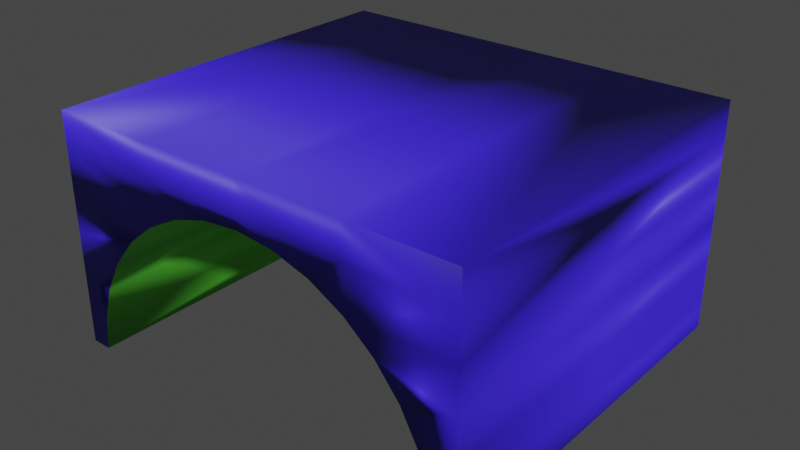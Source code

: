 # Source: cubeTunnel.blend  (saved by Blender 2.93.21; exported with 4.5.12 LTS)
import bpy
from mathutils import Matrix  # noqa: F401  (used for matrix-valued properties, if any)

bpy.ops.wm.read_factory_settings(use_empty=True)
scene = bpy.context.scene
scene.name = 'Scene'

# ---- collections
col_collection = bpy.data.collections.new('Collection'); scene.collection.children.link(col_collection)

# ---- materials (node trees are filled in below, after node groups)
mat_material_001 = bpy.data.materials.new('Material.001')
mat_material_001.use_transparent_shadow = False
mat_material_002 = bpy.data.materials.new('Material.002')
mat_material_002.use_transparent_shadow = False

# ---- material node trees
mat_material_001.use_nodes = True; mat_material_001.node_tree.nodes.clear()
_N = mat_material_001.node_tree.nodes; _L = mat_material_001.node_tree.links
n0 = _N.new('ShaderNodeBsdfPrincipled'); n0.name = 'Principled BSDF'; n0.location = (10, 300)
n0.distribution = 'GGX'
n0.subsurface_method = 'BURLEY'
n0.inputs[0].default_value = (0.1356, 0.8, 0.05181, 1.0)
n0.inputs[3].default_value = 1.45
n0.inputs[27].default_value = (0.0, 0.0, 0.0, 1.0)
n0.inputs[28].default_value = 1.0
n1 = _N.new('ShaderNodeOutputMaterial'); n1.name = 'Material Output'; n1.location = (300, 300)
_L.new(n0.outputs[0], n1.inputs[0])
n1.is_active_output = True
mat_material_002.use_nodes = True; mat_material_002.node_tree.nodes.clear()
_N = mat_material_002.node_tree.nodes; _L = mat_material_002.node_tree.links
n0 = _N.new('ShaderNodeBsdfPrincipled'); n0.name = 'Principled BSDF'; n0.location = (10, 300)
n0.distribution = 'GGX'
n0.subsurface_method = 'BURLEY'
n0.inputs[0].default_value = (0.04255, 0.01806, 0.8, 1.0)
n0.inputs[3].default_value = 1.45
n0.inputs[27].default_value = (0.0, 0.0, 0.0, 1.0)
n0.inputs[28].default_value = 1.0
n1 = _N.new('ShaderNodeOutputMaterial'); n1.name = 'Material Output'; n1.location = (300, 300)
_L.new(n0.outputs[0], n1.inputs[0])
n1.is_active_output = True

# ---- world
world_world = bpy.data.worlds.new('World'); scene.world = world_world
world_world.use_nodes = True; world_world.node_tree.nodes.clear()
_N = world_world.node_tree.nodes; _L = world_world.node_tree.links
n0 = _N.new('ShaderNodeOutputWorld'); n0.name = 'World Output'; n0.location = (300, 300)
n1 = _N.new('ShaderNodeBackground'); n1.name = 'Background'; n1.location = (10, 300)
n1.inputs[0].default_value = (0.05088, 0.05088, 0.05088, 1.0)
_L.new(n1.outputs[0], n0.inputs[0])
n0.is_active_output = True
world_world.color = (0.05088, 0.05088, 0.05088)
world_world.use_sun_shadow = False
world_world.sun_shadow_jitter_overblur = 0.0

# ---- meshes
me_cube_002 = bpy.data.meshes.new('Cube.002')
me_cube_002.from_pydata([(-1.1, -1.0, 0.0), (-1.1, -1.0, 1.2), (-1.1, 1.0, 0.0), (-1.1, 1.0, 1.2), (1.1, -1.0, 0.0), (1.1, -1.0, 1.2), (1.1, 1.0, 0.0), (1.1, 1.0, 1.2), (-0.5556, -1.0, 0.7996), (-0.5556, 1.0, 0.7996), (0.5556, -1.0, 0.7996), (0.5556, 1.0, 0.7996), (0.3827, -1.0, 0.892), (0.3827, 1.0, 0.892), (-0.9808, 1.0, 0.1632), (-0.9239, 1.0, 0.3508), (-0.8315, 1.0, 0.5237), (-0.7071, 1.0, 0.6752), (-0.3827, 1.0, 0.892), (-0.1951, 1.0, 0.9489), (0.1951, 1.0, 0.9489), (-2.191e-09, 1.0, 0.9681), (-0.9969, 1.0, 0.0), (0.9969, 1.0, 0.0), (0.9808, 1.0, 0.1632), (0.9239, 1.0, 0.3508), (0.8315, 1.0, 0.5237), (0.7071, 1.0, 0.6752), (-0.3827, -1.0, 0.892), (-0.1951, -1.0, 0.9489), (0.1951, -1.0, 0.9489), (-2.191e-09, -1.0, 0.9681), (0.7071, -1.0, 0.6752), (0.9808, -1.0, 0.1632), (0.9239, -1.0, 0.3508), (0.8315, -1.0, 0.5237), (-0.9969, -1.0, 0.0), (-0.9808, -1.0, 0.1632), (-0.9239, -1.0, 0.3508), (-0.8315, -1.0, 0.5237), (-0.7071, -1.0, 0.6752), (0.9969, -1.0, 0.0), (1.561e-09, -1.0, 1.2), (1.561e-09, 1.0, 1.2), (-1.1, -1.0, 1.023), (1.1, -1.0, 1.023), (1.1, 1.0, 1.023), (-1.1, 1.0, 1.023), (-1.1, 1.0, 0.1527), (1.1, 1.0, 0.1527), (1.1, -1.0, 0.1527), (-1.1, -1.0, 0.1527), (-1.1, 1.0, 0.5877), (1.1, 1.0, 0.5877), (1.1, -1.0, 0.5877), (-1.1, -1.0, 0.5877), (-1.1, 1.0, 0.8052), (1.1, 1.0, 0.8052), (1.1, -1.0, 0.8052), (-1.1, -1.0, 0.8052), (-1.1, 0.0, 1.023), (1.1, 0.0, 1.023), (1.561e-09, 1.0, 1.023), (1.561e-09, -1.0, 1.023), (-1.1, 0.0, 0.1527), (1.1, 0.0, 0.1527), (-1.1, 1.0, 0.3702), (1.1, 1.0, 0.3702), (1.1, -1.0, 0.3702), (-1.1, -1.0, 0.3702), (1.1, 0.0, 0.5877), (-1.1, 0.0, 0.5877), (-1.1, 0.0, 0.8052), (1.1, 0.0, 0.8052), (1.1, 0.0, 0.3702), (-1.1, 0.0, 0.3702), (0.55, 1.0, 1.023), (0.275, 1.0, 1.023), (-0.55, 1.0, 1.023), (-0.275, 1.0, 1.023), (0.55, 1.0, 1.2), (0.275, 1.0, 1.2), (-0.55, 1.0, 1.2), (-0.275, 1.0, 1.2), (0.55, -1.0, 1.023), (-0.55, -1.0, 1.023), (-0.275, -1.0, 1.023), (0.275, -1.0, 1.023), (-0.55, -1.0, 1.2), (-0.275, -1.0, 1.2), (0.55, -1.0, 1.2), (0.275, -1.0, 1.2)], [], [(49, 65, 50, 4, 6), (2, 22, 36, 0), (6, 4, 41, 23), (9, 8, 40, 17), (10, 12, 13, 11), (8, 9, 18, 28), (14, 37, 36, 22), (51, 64, 48, 2, 0), (20, 30, 31, 21), (15, 16, 39, 38), (24, 23, 41, 33), (14, 15, 38, 37), (25, 24, 33, 34), (26, 25, 34, 35), (16, 17, 40, 39), (21, 31, 29, 19), (19, 29, 28, 18), (27, 32, 10, 11), (27, 26, 35, 32), (3, 1, 88, 89, 42, 91, 90, 5, 7, 80, 81, 43, 83, 82), (7, 5, 45, 61, 46), (1, 3, 47, 60, 44), (13, 12, 30, 20), (75, 66, 48, 64), (74, 68, 50, 65), (33, 41, 4, 50), (0, 36, 37, 51), (6, 23, 24, 49), (2, 48, 14, 22), (73, 58, 54, 70), (72, 56, 52, 71), (59, 72, 71, 55), (44, 60, 72, 59), (60, 47, 56, 72), (57, 73, 70, 53), (46, 61, 73, 57), (61, 45, 58, 73), (67, 74, 65, 49), (53, 70, 74, 67), (70, 54, 68, 74), (69, 75, 64, 51), (55, 71, 75, 69), (71, 52, 66, 75), (25, 67, 49, 24), (26, 53, 67, 25), (27, 57, 53, 26), (11, 46, 57, 27), (13, 76, 46, 11), (20, 77, 76, 13), (21, 62, 77, 20), (19, 79, 62, 21), (18, 78, 79, 19), (15, 14, 48, 66), (16, 15, 66, 52), (17, 16, 52, 56), (9, 17, 56, 47), (9, 47, 78, 18), (80, 7, 46, 76), (76, 77, 81, 80), (77, 62, 43, 81), (83, 43, 62, 79), (79, 78, 82, 83), (3, 82, 78, 47), (38, 69, 51, 37), (39, 55, 69, 38), (40, 59, 55, 39), (8, 44, 59, 40), (34, 33, 50, 68), (35, 34, 68, 54), (32, 35, 54, 58), (10, 32, 58, 45), (28, 85, 44, 8), (29, 86, 85, 28), (31, 63, 86, 29), (10, 45, 84, 12), (12, 84, 87, 30), (30, 87, 63, 31), (1, 44, 85, 88), (86, 89, 88, 85), (42, 89, 86, 63), (45, 5, 90, 84), (84, 90, 91, 87), (87, 91, 42, 63)])
me_cube_002.polygons.foreach_set('use_smooth', [True] * 83)
me_cube_002.polygons.foreach_set('material_index', [1, 0, 0, 0, 0, 0, 0, 1, 0, 0, 0, 0, 0, 0, 0, 0, 0, 0, 0, 1, 1, 1, 0, 1, 1, 1, 1, 1, 1, 1, 1, 1, 1, 1, 1, 1, 1, 1, 1, 1, 1, 1, 1, 1, 1, 1, 1, 1, 1, 1, 1, 1, 1, 1, 1, 1, 1, 1, 1, 1, 1, 1, 1, 1, 1, 1, 1, 1, 1, 1, 1, 1, 1, 1, 1, 1, 1, 1, 1, 1, 1, 1, 1])
_uv = me_cube_002.uv_layers.new(name='UVMap')
_uv.uv.foreach_set('vector', [0.87, 0.4018, 0.87, 0.2009, 0.87, 0.0, 0.9006, 0.0, 0.9006, 0.4018, 0.9006, 0.0, 0.9195, 0.0, 0.9195, 0.4018, 0.9006, 0.4018, 0.9195, 0.4018, 0.9195, 0.0, 0.9383, 0.0, 0.9383, 0.4018, 0.4294, 0.0, 0.4294, 0.4018, 0.4018, 0.4018, 0.4018, 0.0, 0.6324, 0.4018, 0.6008, 0.4018, 0.6008, 0.0, 0.6324, 0.0, 0.4294, 0.4018, 0.4294, 0.0, 0.461, 0.0, 0.461, 0.4018, 0.9671, 0.8035, 0.9671, 0.4018, 1.0, 0.4018, 1.0, 0.8035, 0.6921, 0.8035, 0.6921, 0.6026, 0.6921, 0.4018, 0.7227, 0.4018, 0.7227, 0.8035, 0.5665, 0.0, 0.5665, 0.4018, 0.5309, 0.4018, 0.5309, 0.0, 0.9288, 0.8035, 0.8931, 0.8035, 0.8931, 0.4018, 0.9288, 0.4018, 0.7556, 0.8035, 0.7227, 0.8035, 0.7227, 0.4018, 0.7556, 0.4018, 0.9671, 0.8035, 0.9288, 0.8035, 0.9288, 0.4018, 0.9671, 0.4018, 0.7939, 0.8035, 0.7556, 0.8035, 0.7556, 0.4018, 0.7939, 0.4018, 0.8296, 0.8035, 0.7939, 0.8035, 0.7939, 0.4018, 0.8296, 0.4018, 0.8931, 0.8035, 0.8614, 0.8035, 0.8614, 0.4018, 0.8931, 0.4018, 0.5309, 0.0, 0.5309, 0.4018, 0.4953, 0.4018, 0.4953, 0.0, 0.4953, 0.0, 0.4953, 0.4018, 0.461, 0.4018, 0.461, 0.0, 0.66, 0.0, 0.66, 0.4018, 0.6324, 0.4018, 0.6324, 0.0, 0.8614, 0.8035, 0.8296, 0.8035, 0.8296, 0.4018, 0.8614, 0.4018, 0.4018, 0.0, 0.4018, 0.4018, 0.3013, 0.4018, 0.2511, 0.4018, 0.2009, 0.4018, 0.1507, 0.4018, 0.1004, 0.4018, 0.0, 0.4018, 0.0, 0.0, 0.1004, 0.0, 0.1507, 0.0, 0.2009, 0.0, 0.2511, 0.0, 0.3013, 0.0, 0.66, 0.4018, 0.66, 0.0, 0.6956, 0.0, 0.6956, 0.2009, 0.6956, 0.4018, 0.4821, 0.8035, 0.4821, 0.4018, 0.5177, 0.4018, 0.5177, 0.6026, 0.5177, 0.8035, 0.6008, 0.0, 0.6008, 0.4018, 0.5665, 0.4018, 0.5665, 0.0, 0.6485, 0.6026, 0.6485, 0.4018, 0.6921, 0.4018, 0.6921, 0.6026, 0.8264, 0.2009, 0.8264, 0.0, 0.87, 0.0, 0.87, 0.2009, 0.2083, 0.7818, 0.2411, 0.7847, 0.2411, 0.8035, 0.2104, 0.8035, 0.2411, 0.4018, 0.2411, 0.4206, 0.2083, 0.4235, 0.2104, 0.4018, 0.4821, 0.4018, 0.4821, 0.4206, 0.4493, 0.4235, 0.4514, 0.4018, 0.4821, 0.8035, 0.4514, 0.8035, 0.4493, 0.7818, 0.4821, 0.7847, 0.7392, 0.2009, 0.7392, 0.0, 0.7828, 0.0, 0.7828, 0.2009, 0.5613, 0.6026, 0.5613, 0.4018, 0.6049, 0.4018, 0.6049, 0.6026, 0.5613, 0.8035, 0.5613, 0.6026, 0.6049, 0.6026, 0.6049, 0.8035, 0.5177, 0.8035, 0.5177, 0.6026, 0.5613, 0.6026, 0.5613, 0.8035, 0.5177, 0.6026, 0.5177, 0.4018, 0.5613, 0.4018, 0.5613, 0.6026, 0.7392, 0.4018, 0.7392, 0.2009, 0.7828, 0.2009, 0.7828, 0.4018, 0.6956, 0.4018, 0.6956, 0.2009, 0.7392, 0.2009, 0.7392, 0.4018, 0.6956, 0.2009, 0.6956, 0.0, 0.7392, 0.0, 0.7392, 0.2009, 0.8264, 0.4018, 0.8264, 0.2009, 0.87, 0.2009, 0.87, 0.4018, 0.7828, 0.4018, 0.7828, 0.2009, 0.8264, 0.2009, 0.8264, 0.4018, 0.7828, 0.2009, 0.7828, 0.0, 0.8264, 0.0, 0.8264, 0.2009, 0.6485, 0.8035, 0.6485, 0.6026, 0.6921, 0.6026, 0.6921, 0.8035, 0.6049, 0.8035, 0.6049, 0.6026, 0.6485, 0.6026, 0.6485, 0.8035, 0.6049, 0.6026, 0.6049, 0.4018, 0.6485, 0.4018, 0.6485, 0.6026, 0.4116, 0.4339, 0.4077, 0.4018, 0.4514, 0.4018, 0.4493, 0.4235, 0.3769, 0.4508, 0.3641, 0.4018, 0.4077, 0.4018, 0.4116, 0.4339, 0.3465, 0.4735, 0.3204, 0.4018, 0.3641, 0.4018, 0.3769, 0.4508, 0.3215, 0.5012, 0.2767, 0.4018, 0.3204, 0.4018, 0.3465, 0.4735, 0.3029, 0.5328, 0.2767, 0.5022, 0.2767, 0.4018, 0.3215, 0.5012, 0.2915, 0.567, 0.2767, 0.5524, 0.2767, 0.5022, 0.3029, 0.5328, 0.2876, 0.6026, 0.2767, 0.6026, 0.2767, 0.5524, 0.2915, 0.567, 0.2915, 0.6383, 0.2767, 0.6529, 0.2767, 0.6026, 0.2876, 0.6026, 0.3029, 0.6725, 0.2767, 0.7031, 0.2767, 0.6529, 0.2915, 0.6383, 0.4116, 0.7714, 0.4493, 0.7818, 0.4514, 0.8035, 0.4077, 0.8035, 0.3769, 0.7545, 0.4116, 0.7714, 0.4077, 0.8035, 0.3641, 0.8035, 0.3465, 0.7318, 0.3769, 0.7545, 0.3641, 0.8035, 0.3204, 0.8035, 0.3215, 0.7041, 0.3465, 0.7318, 0.3204, 0.8035, 0.2767, 0.8035, 0.3215, 0.7041, 0.2767, 0.8035, 0.2767, 0.7031, 0.3029, 0.6725, 0.2411, 0.5022, 0.2411, 0.4018, 0.2767, 0.4018, 0.2767, 0.5022, 0.2767, 0.5022, 0.2767, 0.5524, 0.2411, 0.5524, 0.2411, 0.5022, 0.2767, 0.5524, 0.2767, 0.6026, 0.2411, 0.6026, 0.2411, 0.5524, 0.2411, 0.6529, 0.2411, 0.6026, 0.2767, 0.6026, 0.2767, 0.6529, 0.2767, 0.6529, 0.2767, 0.7031, 0.2411, 0.7031, 0.2411, 0.6529, 0.2411, 0.8035, 0.2411, 0.7031, 0.2767, 0.7031, 0.2767, 0.8035, 0.1706, 0.4339, 0.1667, 0.4018, 0.2104, 0.4018, 0.2083, 0.4235, 0.1359, 0.4508, 0.123, 0.4018, 0.1667, 0.4018, 0.1706, 0.4339, 0.1054, 0.4735, 0.07931, 0.4018, 0.123, 0.4018, 0.1359, 0.4508, 0.08043, 0.5012, 0.03562, 0.4018, 0.07931, 0.4018, 0.1054, 0.4735, 0.1706, 0.7714, 0.2083, 0.7818, 0.2104, 0.8035, 0.1667, 0.8035, 0.1359, 0.7545, 0.1706, 0.7714, 0.1667, 0.8035, 0.123, 0.8035, 0.1054, 0.7318, 0.1359, 0.7545, 0.123, 0.8035, 0.07931, 0.8035, 0.08043, 0.7041, 0.1054, 0.7318, 0.07931, 0.8035, 0.03562, 0.8035, 0.06187, 0.5328, 0.03562, 0.5022, 0.03562, 0.4018, 0.08043, 0.5012, 0.05044, 0.567, 0.03562, 0.5524, 0.03562, 0.5022, 0.06187, 0.5328, 0.04658, 0.6026, 0.03562, 0.6026, 0.03562, 0.5524, 0.05044, 0.567, 0.08043, 0.7041, 0.03562, 0.8035, 0.03562, 0.7031, 0.06187, 0.6725, 0.06187, 0.6725, 0.03562, 0.7031, 0.03562, 0.6529, 0.05044, 0.6383, 0.05044, 0.6383, 0.03562, 0.6529, 0.03562, 0.6026, 0.04658, 0.6026, 0.0, 0.4018, 0.03562, 0.4018, 0.03562, 0.5022, 0.0, 0.5022, 0.03562, 0.5524, 0.0, 0.5524, 0.0, 0.5022, 0.03562, 0.5022, 0.0, 0.6026, 0.0, 0.5524, 0.03562, 0.5524, 0.03562, 0.6026, 0.03562, 0.8035, 0.0, 0.8035, 0.0, 0.7031, 0.03562, 0.7031, 0.03562, 0.7031, 0.0, 0.7031, 0.0, 0.6529, 0.03562, 0.6529, 0.03562, 0.6529, 0.0, 0.6529, 0.0, 0.6026, 0.03562, 0.6026])
me_cube_002.materials.append(mat_material_001)
me_cube_002.materials.append(mat_material_002)
me_cube_002.use_remesh_fix_poles = True
me_cube_002.use_remesh_preserve_attributes = False
me_cube_002.update()
me_cube_002.normals_split_custom_set([tuple(v) for v in zip(*[iter([0.829, -0.5592, 0.0, 0.7803, -0.6254, 0.0, 0.5927, -0.5927, -0.5453, 0.7068, 0.02705, -0.7068, 0.4281, 0.4281, 0.7959, -0.6001, 0.5656, -0.5657, 0.5331, 0.6081, -0.5882, -0.07363, -0.6935, -0.7167, -0.7068, 0.02705, -0.7068, 0.4281, 0.4281, 0.7959, 0.7068, 0.02705, -0.7068, -0.6713, 0.02898, -0.7406, 0.8172, 0.4008, -0.4142, 0.5536, -0.08488, -0.8285, -0.43, -0.3846, -0.8168, 0.7003, 0.1381, -0.7003, 0.6186, -0.2075, 0.7578, -0.9192, -0.3846, 0.08475, -0.3791, 0.1361, -0.9153, -0.4118, 0.7276, -0.5486, -0.4857, -0.4855, -0.7269, -0.43, -0.3846, -0.8168, 0.5536, -0.08488, -0.8285, 0.8757, 0.4469, 0.1825, -0.5845, -0.3818, -0.716, 0.8462, -0.5055, -0.1683, 0.2649, -0.3762, -0.8879, -0.07363, -0.6935, -0.7167, 0.5331, 0.6081, -0.5882, -0.9783, -0.2071, 0.0, -0.7722, 0.6354, 0.0, -0.3809, 0.3809, -0.8425, -0.6001, 0.5656, -0.5657, -0.7068, 0.02705, -0.7068, -0.171, -0.4813, -0.8597, -0.8808, -0.3858, -0.2746, 0.0, 0.1506, -0.9886, 0.973, 0.1126, -0.2013, 0.5591, 0.1137, 0.8212, 0.7194, -0.5014, -0.4807, -0.09329, -0.3776, -0.9212, 0.9141, 0.145, -0.3786, 0.2471, -0.1634, -0.9551, 0.8172, 0.4008, -0.4142, -0.6713, 0.02898, -0.7406, -0.9704, 0.145, -0.193, 0.8462, -0.5055, -0.1683, 0.5591, 0.1137, 0.8212, 0.9141, 0.145, -0.3786, 0.2649, -0.3762, -0.8879, 0.4224, -0.1556, -0.8929, 0.2471, -0.1634, -0.9551, -0.9704, 0.145, -0.193, -0.9141, 0.1451, -0.3786, 0.5829, -0.1474, -0.799, 0.4224, -0.1556, -0.8929, -0.9141, 0.1451, -0.3786, -0.823, 0.1427, -0.5499, 0.7194, -0.5014, -0.4807, 0.6186, -0.2075, 0.7578, 0.7003, 0.1381, -0.7003, -0.09329, -0.3776, -0.9212, 0.973, 0.1126, -0.2013, 0.0, 0.1506, -0.9886, 0.1934, 0.1298, -0.9725, 0.9907, 0.1334, -0.0274, 0.9907, 0.1334, -0.0274, 0.1934, 0.1298, -0.9725, -0.5845, -0.3818, -0.716, 0.8757, 0.4469, 0.1825, -0.4629, -0.7559, -0.4629, -0.8852, -0.3806, 0.2676, -0.9192, -0.3846, 0.08475, -0.4857, -0.4855, -0.7269, -0.4629, -0.7559, -0.4629, 0.5829, -0.1474, -0.799, -0.823, 0.1427, -0.5499, -0.8852, -0.3806, 0.2676, -0.2967, 0.9078, 0.2963, 0.48, -0.6203, 0.6203, 0.805, -0.4195, 0.4195, 0.805, -0.4195, 0.4195, 0.7933, -0.4305, 0.4305, 0.7933, -0.4305, 0.4305, 0.7933, -0.4305, 0.4305, 0.6203, 0.48, 0.6203, -0.01277, 0.707, 0.707, -0.5026, 0.6113, 0.6113, -0.5026, 0.6113, 0.6113, -0.7935, 0.4304, 0.4304, -0.7935, 0.4304, 0.4304, -0.7935, 0.4304, 0.4304, -0.01277, 0.707, 0.707, 0.6203, 0.48, 0.6203, 0.9911, -0.1333, 0.0, 0.6297, 0.7768, 0.0, -0.09397, -0.09397, 0.9911, 0.48, -0.6203, 0.6203, -0.2967, 0.9078, 0.2963, -0.6935, -0.7204, 0.0, -0.8392, -0.5439, 0.0, -0.4419, -0.4419, 0.7806, -0.4118, 0.7276, -0.5486, -0.3791, 0.1361, -0.9153, -0.8808, -0.3858, -0.2746, -0.171, -0.4813, -0.8597, -0.807, 0.5906, 0.0, -0.3811, 0.3811, -0.8423, -0.3809, 0.3809, -0.8425, -0.7722, 0.6354, 0.0, 0.7091, -0.7051, 0.0, 0.5928, -0.5928, -0.5451, 0.5927, -0.5927, -0.5453, 0.7803, -0.6254, 0.0, -0.9704, 0.145, -0.193, -0.6713, 0.02898, -0.7406, 0.7068, 0.02705, -0.7068, 0.5927, -0.5927, -0.5453, -0.7068, 0.02705, -0.7068, -0.07363, -0.6935, -0.7167, 0.2649, -0.3762, -0.8879, -0.9783, -0.2071, 0.0, 0.4281, 0.4281, 0.7959, 0.8172, 0.4008, -0.4142, 0.2471, -0.1634, -0.9551, 0.829, -0.5592, 0.0, -0.6001, 0.5656, -0.5657, -0.3809, 0.3809, -0.8425, 0.8462, -0.5055, -0.1683, 0.5331, 0.6081, -0.5882, 0.7091, -0.7051, 0.0, 0.594, -0.594, -0.5425, 0.978, -0.2088, 0.0, 0.7091, 0.0, 0.7051, -0.807, 0.5906, 0.0, -0.3844, 0.3844, -0.8393, -0.9773, -0.2119, 0.0, -0.807, 0.0, 0.5906, -0.9776, -0.2104, 0.0, -0.807, 0.5906, 0.0, -0.807, 0.0, 0.5906, -0.5934, -0.5934, 0.5439, -0.4419, -0.4419, 0.7806, -0.8392, -0.5439, 0.0, -0.807, 0.5906, 0.0, -0.9776, -0.2104, 0.0, -0.8392, -0.5439, 0.0, -0.6935, -0.7204, 0.0, -0.3844, 0.3844, -0.8393, -0.807, 0.5906, 0.0, 0.8335, -0.5525, 0.0, 0.7091, -0.7051, 0.0, 0.7091, 0.0, 0.7051, 0.1377, 0.1377, 0.9808, -0.09397, -0.09397, 0.9911, 0.6297, 0.7768, 0.0, 0.7091, -0.7051, 0.0, 0.8335, -0.5525, 0.0, 0.6297, 0.7768, 0.0, 0.9911, -0.1333, 0.0, 0.594, -0.594, -0.5425, 0.7091, -0.7051, 0.0, 0.8293, -0.5589, 0.0, 0.7091, -0.7051, 0.0, 0.7803, -0.6254, 0.0, 0.829, -0.5592, 0.0, 0.1377, 0.1377, 0.9808, 0.7091, 0.0, 0.7051, 0.7091, -0.7051, 0.0, 0.8293, -0.5589, 0.0, 0.7091, 0.0, 0.7051, 0.978, -0.2088, 0.0, 0.5928, -0.5928, -0.5451, 0.7091, -0.7051, 0.0, -0.9783, -0.2073, 0.0, -0.807, 0.5906, 0.0, -0.7722, 0.6354, 0.0, -0.9783, -0.2071, 0.0, -0.5934, -0.5934, 0.5439, -0.807, 0.0, 0.5906, -0.807, 0.5906, 0.0, -0.9783, -0.2073, 0.0, -0.807, 0.0, 0.5906, -0.9773, -0.2119, 0.0, -0.3811, 0.3811, -0.8423, -0.807, 0.5906, 0.0, 0.4224, -0.1556, -0.8929, 0.8293, -0.5589, 0.0, 0.829, -0.5592, 0.0, 0.2471, -0.1634, -0.9551, 0.5829, -0.1474, -0.799, 0.1377, 0.1377, 0.9808, 0.8293, -0.5589, 0.0, 0.4224, -0.1556, -0.8929, -0.4629, -0.7559, -0.4629, 0.8335, -0.5525, 0.0, 0.1377, 0.1377, 0.9808, 0.5829, -0.1474, -0.799, -0.4857, -0.4855, -0.7269, -0.09397, -0.09397, 0.9911, 0.8335, -0.5525, 0.0, -0.4629, -0.7559, -0.4629, -0.4118, 0.7276, -0.5486, 0.8928, 0.4504, 0.0, -0.09397, -0.09397, 0.9911, -0.4857, -0.4855, -0.7269, -0.171, -0.4813, -0.8597, 0.8928, 0.4504, 0.0, 0.8928, 0.4504, 0.0, -0.4118, 0.7276, -0.5486, 0.973, 0.1126, -0.2013, 0.8928, 0.4504, 2.733e-08, 0.8928, 0.4504, 0.0, -0.171, -0.4813, -0.8597, 0.9907, 0.1334, -0.0274, 0.8928, 0.4504, 1.072e-07, 0.8928, 0.4504, 2.733e-08, 0.973, 0.1126, -0.2013, 0.8757, 0.4469, 0.1825, 0.8928, 0.4504, 2.608e-08, 0.8928, 0.4504, 1.072e-07, 0.9907, 0.1334, -0.0274, 0.5591, 0.1137, 0.8212, 0.8462, -0.5055, -0.1683, -0.3809, 0.3809, -0.8425, -0.3811, 0.3811, -0.8423, 0.7194, -0.5014, -0.4807, 0.5591, 0.1137, 0.8212, -0.3811, 0.3811, -0.8423, -0.9773, -0.2119, 0.0, 0.6186, -0.2075, 0.7578, 0.7194, -0.5014, -0.4807, -0.9773, -0.2119, 0.0, -0.3844, 0.3844, -0.8393, 0.5536, -0.08488, -0.8285, 0.6186, -0.2075, 0.7578, -0.3844, 0.3844, -0.8393, -0.6935, -0.7204, 0.0, 0.5536, -0.08488, -0.8285, -0.6935, -0.7204, 0.0, 0.8928, 0.4504, 2.608e-08, 0.8757, 0.4469, 0.1825, -0.5026, 0.6113, 0.6113, -0.01277, 0.707, 0.707, -0.09397, -0.09397, 0.9911, 0.8928, 0.4504, 0.0, 0.8928, 0.4504, 0.0, 0.8928, 0.4504, 0.0, -0.5026, 0.6113, 0.6113, -0.5026, 0.6113, 0.6113, 0.8928, 0.4504, 0.0, 0.8928, 0.4504, 2.733e-08, -0.7935, 0.4304, 0.4304, -0.5026, 0.6113, 0.6113, -0.7935, 0.4304, 0.4304, -0.7935, 0.4304, 0.4304, 0.8928, 0.4504, 2.733e-08, 0.8928, 0.4504, 1.072e-07, 0.8928, 0.4504, 1.072e-07, 0.8928, 0.4504, 2.608e-08, -0.7935, 0.4304, 0.4304, -0.7935, 0.4304, 0.4304, -0.2967, 0.9078, 0.2963, -0.7935, 0.4304, 0.4304, 0.8928, 0.4504, 2.608e-08, -0.6935, -0.7204, 0.0, 0.9141, 0.145, -0.3786, -0.9783, -0.2073, 0.0, -0.9783, -0.2071, 0.0, 0.2649, -0.3762, -0.8879, -0.09329, -0.3776, -0.9212, -0.5934, -0.5934, 0.5439, -0.9783, -0.2073, 0.0, 0.9141, 0.145, -0.3786, 0.7003, 0.1381, -0.7003, -0.9776, -0.2104, 0.0, -0.5934, -0.5934, 0.5439, -0.09329, -0.3776, -0.9212, -0.43, -0.3846, -0.8168, -0.4419, -0.4419, 0.7806, -0.9776, -0.2104, 0.0, 0.7003, 0.1381, -0.7003, -0.9141, 0.1451, -0.3786, -0.9704, 0.145, -0.193, 0.5927, -0.5927, -0.5453, 0.5928, -0.5928, -0.5451, -0.823, 0.1427, -0.5499, -0.9141, 0.1451, -0.3786, 0.5928, -0.5928, -0.5451, 0.978, -0.2088, 0.0, -0.8852, -0.3806, 0.2676, -0.823, 0.1427, -0.5499, 0.978, -0.2088, 0.0, 0.594, -0.594, -0.5425, -0.9192, -0.3846, 0.08475, -0.8852, -0.3806, 0.2676, 0.594, -0.594, -0.5425, 0.9911, -0.1333, 0.0, -0.5845, -0.3818, -0.716, -0.4454, -0.8953, -7.788e-08, -0.4419, -0.4419, 0.7806, -0.43, -0.3846, -0.8168, 0.1934, 0.1298, -0.9725, -0.4454, -0.8953, -7.788e-08, -0.4454, -0.8953, -7.788e-08, -0.5845, -0.3818, -0.716, 0.0, 0.1506, -0.9886, -0.4454, -0.8953, -1.322e-07, -0.4454, -0.8953, -7.788e-08, 0.1934, 0.1298, -0.9725, -0.9192, -0.3846, 0.08475, 0.9911, -0.1333, 0.0, -0.3511, -0.8953, -0.2741, -0.3791, 0.1361, -0.9153, -0.3791, 0.1361, -0.9153, -0.3511, -0.8953, -0.2741, -0.3273, -0.8953, -0.3021, -0.8808, -0.3858, -0.2746, -0.8808, -0.3858, -0.2746, -0.3273, -0.8953, -0.3021, -0.4454, -0.8953, -1.322e-07, 0.0, 0.1506, -0.9886, 0.48, -0.6203, 0.6203, -0.4419, -0.4419, 0.7806, -0.4454, -0.8953, -7.788e-08, 0.805, -0.4195, 0.4195, -0.4454, -0.8953, -7.788e-08, 0.805, -0.4195, 0.4195, 0.805, -0.4195, 0.4195, -0.4454, -0.8953, -7.788e-08, 0.7933, -0.4305, 0.4305, 0.805, -0.4195, 0.4195, -0.4454, -0.8953, -7.788e-08, -0.4454, -0.8953, -1.322e-07, 0.9911, -0.1333, 0.0, 0.6203, 0.48, 0.6203, 0.7933, -0.4305, 0.4305, -0.3511, -0.8953, -0.2741, -0.3511, -0.8953, -0.2741, 0.7933, -0.4305, 0.4305, 0.7933, -0.4305, 0.4305, -0.3273, -0.8953, -0.3021, -0.3273, -0.8953, -0.3021, 0.7933, -0.4305, 0.4305, 0.7933, -0.4305, 0.4305, -0.4454, -0.8953, -1.322e-07])] * 3)])

# ---- objects
ob_cubetunnel = bpy.data.objects.new('CubeTunnel', me_cube_002)

# ---- transforms, parenting, visibility, modifiers, constraints
ob_cubetunnel.location = (0.0, 0.0, 0.0)

# ---- collection membership
col_collection.objects.link(ob_cubetunnel)

# ---- scene / render settings (as saved in the file)
scene.frame_start = 1; scene.frame_end = 250; scene.frame_set(1)
scene.render.engine = 'BLENDER_EEVEE_NEXT'
scene.cycles.use_denoising = False
scene.cycles.samples = 128
scene.cycles.sampling_pattern = 'TABULATED_SOBOL'
scene.cycles.use_adaptive_sampling = False
scene.cycles.use_light_tree = False
scene.view_settings.view_transform = 'Filmic'
bpy.context.view_layer.update()

# ---- added for rendering (the .blend has no active camera and no usable light): camera, sun
cam_auto = bpy.data.cameras.new('AutoCamera')
cam_auto.lens = 50.0
cam_auto.sensor_width = 36.0
cam_auto.clip_end = 1000.0
ob_auto_camera = bpy.data.objects.new('AutoCamera', cam_auto)
scene.collection.objects.link(ob_auto_camera)
ob_auto_camera.location = (2.9665, -3.5598, 2.9732)
ob_auto_camera.rotation_euler = (1.09748, -7.21219e-08, 0.694738)
scene.camera = ob_auto_camera
light_auto_sun = bpy.data.lights.new('AutoSun', 'SUN')
light_auto_sun.energy = 3.0
light_auto_sun.angle = 0.0523599
ob_auto_sun = bpy.data.objects.new('AutoSun', light_auto_sun)
scene.collection.objects.link(ob_auto_sun)
ob_auto_sun.rotation_euler = (0.872665, 0.174533, 0.523599)
bpy.context.view_layer.update()
